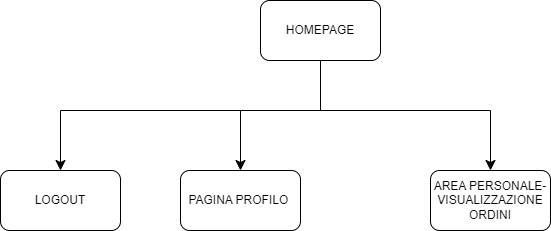

The diagram above was exported from draw.io. Its source (the exported page's mxGraphModel, read from the mxfile embedded in the PNG):
<mxGraphModel dx="1278" dy="641" grid="1" gridSize="10" guides="1" tooltips="1" connect="1" arrows="1" fold="1" page="1" pageScale="1" pageWidth="827" pageHeight="1169" math="0" shadow="0">
  <root>
    <mxCell id="0" />
    <mxCell id="1" parent="0" />
    <mxCell id="XsAwU-fo2RAwiscfGlKi-2" value="HOMEPAGE" style="rounded=1;whiteSpace=wrap;html=1;" parent="1" vertex="1">
      <mxGeometry x="740" y="240" width="120" height="60" as="geometry" />
    </mxCell>
    <mxCell id="XsAwU-fo2RAwiscfGlKi-7" value="PAGINA PROFILO&amp;nbsp;" style="rounded=1;whiteSpace=wrap;html=1;" parent="1" vertex="1">
      <mxGeometry x="660" y="410" width="120" height="60" as="geometry" />
    </mxCell>
    <mxCell id="XsAwU-fo2RAwiscfGlKi-21" value="AREA PERSONALE- VISUALIZZAZIONE ORDINI" style="rounded=1;whiteSpace=wrap;html=1;" parent="1" vertex="1">
      <mxGeometry x="910" y="410" width="120" height="60" as="geometry" />
    </mxCell>
    <mxCell id="XsAwU-fo2RAwiscfGlKi-26" value="" style="edgeStyle=elbowEdgeStyle;elbow=vertical;endArrow=classic;html=1;curved=0;rounded=0;endSize=8;startSize=8;exitX=0.5;exitY=1;exitDx=0;exitDy=0;entryX=0.5;entryY=0;entryDx=0;entryDy=0;" parent="1" source="XsAwU-fo2RAwiscfGlKi-2" target="XsAwU-fo2RAwiscfGlKi-7" edge="1">
      <mxGeometry width="50" height="50" relative="1" as="geometry">
        <mxPoint x="760" y="290" as="sourcePoint" />
        <mxPoint x="700" y="410" as="targetPoint" />
        <Array as="points">
          <mxPoint x="740" y="350" />
          <mxPoint x="760" y="350" />
          <mxPoint x="590" y="350" />
        </Array>
      </mxGeometry>
    </mxCell>
    <mxCell id="XsAwU-fo2RAwiscfGlKi-31" value="" style="edgeStyle=segmentEdgeStyle;endArrow=classic;html=1;curved=0;rounded=0;endSize=8;startSize=8;entryX=0.5;entryY=0;entryDx=0;entryDy=0;" parent="1" target="XsAwU-fo2RAwiscfGlKi-21" edge="1">
      <mxGeometry width="50" height="50" relative="1" as="geometry">
        <mxPoint x="610" y="350" as="sourcePoint" />
        <mxPoint x="1020" y="410" as="targetPoint" />
      </mxGeometry>
    </mxCell>
    <mxCell id="XsAwU-fo2RAwiscfGlKi-47" value="LOGOUT" style="rounded=1;whiteSpace=wrap;html=1;" parent="1" vertex="1">
      <mxGeometry x="480" y="410" width="120" height="60" as="geometry" />
    </mxCell>
    <mxCell id="XsAwU-fo2RAwiscfGlKi-49" value="" style="edgeStyle=segmentEdgeStyle;endArrow=classic;html=1;curved=0;rounded=0;endSize=8;startSize=8;entryX=0.5;entryY=0;entryDx=0;entryDy=0;" parent="1" target="XsAwU-fo2RAwiscfGlKi-47" edge="1">
      <mxGeometry width="50" height="50" relative="1" as="geometry">
        <mxPoint x="760" y="350" as="sourcePoint" />
        <mxPoint x="500" y="480" as="targetPoint" />
      </mxGeometry>
    </mxCell>
  </root>
</mxGraphModel>